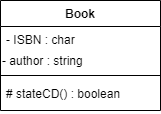

The diagram above was exported from draw.io. Its source (the exported page's mxGraphModel, read from the mxfile embedded in the PNG):
<mxGraphModel dx="847" dy="412" grid="1" gridSize="10" guides="1" tooltips="1" connect="1" arrows="1" fold="1" page="1" pageScale="1" pageWidth="827" pageHeight="1169" math="0" shadow="0">
  <root>
    <mxCell id="1CEg2_Ef5P-5Pp8VUG2q-0" />
    <mxCell id="1CEg2_Ef5P-5Pp8VUG2q-1" parent="1CEg2_Ef5P-5Pp8VUG2q-0" />
    <mxCell id="1CEg2_Ef5P-5Pp8VUG2q-2" value="Book" style="swimlane;fontStyle=1;align=center;verticalAlign=top;childLayout=stackLayout;horizontal=1;startSize=26;horizontalStack=0;resizeParent=1;resizeParentMax=0;resizeLast=0;collapsible=1;marginBottom=0;" vertex="1" parent="1CEg2_Ef5P-5Pp8VUG2q-1">
      <mxGeometry x="320" y="150" width="160" height="110" as="geometry" />
    </mxCell>
    <mxCell id="1CEg2_Ef5P-5Pp8VUG2q-3" value="- ISBN : char" style="text;strokeColor=none;fillColor=none;align=left;verticalAlign=top;spacingLeft=4;spacingRight=4;overflow=hidden;rotatable=0;points=[[0,0.5],[1,0.5]];portConstraint=eastwest;" vertex="1" parent="1CEg2_Ef5P-5Pp8VUG2q-2">
      <mxGeometry y="26" width="160" height="24" as="geometry" />
    </mxCell>
    <mxCell id="1CEg2_Ef5P-5Pp8VUG2q-6" value="- author : string" style="text;html=1;align=left;verticalAlign=middle;resizable=0;points=[];autosize=1;" vertex="1" parent="1CEg2_Ef5P-5Pp8VUG2q-2">
      <mxGeometry y="50" width="160" height="20" as="geometry" />
    </mxCell>
    <mxCell id="1CEg2_Ef5P-5Pp8VUG2q-4" value="" style="line;strokeWidth=1;fillColor=none;align=left;verticalAlign=middle;spacingTop=-1;spacingLeft=3;spacingRight=3;rotatable=0;labelPosition=right;points=[];portConstraint=eastwest;" vertex="1" parent="1CEg2_Ef5P-5Pp8VUG2q-2">
      <mxGeometry y="70" width="160" height="10" as="geometry" />
    </mxCell>
    <mxCell id="1CEg2_Ef5P-5Pp8VUG2q-5" value="# stateCD() : boolean" style="text;strokeColor=none;fillColor=none;align=left;verticalAlign=top;spacingLeft=4;spacingRight=4;overflow=hidden;rotatable=0;points=[[0,0.5],[1,0.5]];portConstraint=eastwest;" vertex="1" parent="1CEg2_Ef5P-5Pp8VUG2q-2">
      <mxGeometry y="80" width="160" height="30" as="geometry" />
    </mxCell>
  </root>
</mxGraphModel>